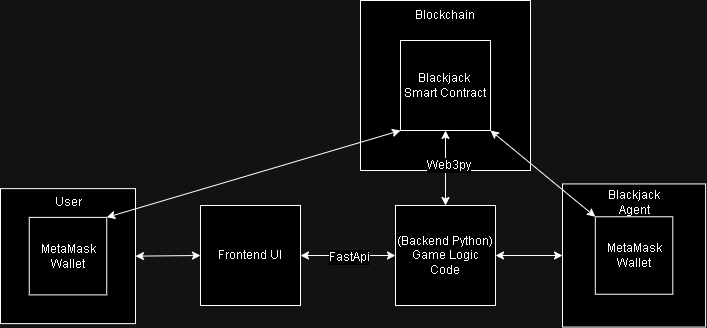

The diagram above was exported from draw.io. Its source (the exported page's mxGraphModel, read from the mxfile embedded in the PNG):
<mxGraphModel dx="1235" dy="674" grid="0" gridSize="10" guides="1" tooltips="1" connect="1" arrows="1" fold="1" page="1" pageScale="1" pageWidth="850" pageHeight="1100" math="0" shadow="0">
  <root>
    <mxCell id="0" />
    <mxCell id="1" parent="0" />
    <mxCell id="hpHzUm8Q_xdAJWaqthoy-6" value="" style="whiteSpace=wrap;html=1;aspect=fixed;" vertex="1" parent="1">
      <mxGeometry x="68" y="448.13" width="135" height="135" as="geometry" />
    </mxCell>
    <mxCell id="q6SgrXNEYFprA860p6cj-4" value="" style="whiteSpace=wrap;html=1;aspect=fixed;" parent="1" vertex="1">
      <mxGeometry x="428" y="260" width="170" height="170" as="geometry" />
    </mxCell>
    <mxCell id="q6SgrXNEYFprA860p6cj-1" value="Blackjack&amp;nbsp;&lt;br&gt;Smart Contract" style="whiteSpace=wrap;html=1;aspect=fixed;" parent="1" vertex="1">
      <mxGeometry x="468" y="300" width="90" height="90" as="geometry" />
    </mxCell>
    <mxCell id="q6SgrXNEYFprA860p6cj-3" value="Blockchain" style="text;html=1;strokeColor=none;fillColor=none;align=center;verticalAlign=middle;whiteSpace=wrap;rounded=0;" parent="1" vertex="1">
      <mxGeometry x="483" y="260" width="60" height="30" as="geometry" />
    </mxCell>
    <mxCell id="q6SgrXNEYFprA860p6cj-6" value="(Backend Python)&lt;br&gt;Game Logic&lt;br&gt;Code&lt;br&gt;" style="whiteSpace=wrap;html=1;aspect=fixed;" parent="1" vertex="1">
      <mxGeometry x="463" y="465" width="100" height="100" as="geometry" />
    </mxCell>
    <mxCell id="q6SgrXNEYFprA860p6cj-10" value="" style="endArrow=classic;startArrow=classic;html=1;rounded=0;exitX=0.5;exitY=0;exitDx=0;exitDy=0;entryX=0.5;entryY=1;entryDx=0;entryDy=0;" parent="1" source="q6SgrXNEYFprA860p6cj-6" target="q6SgrXNEYFprA860p6cj-1" edge="1">
      <mxGeometry width="50" height="50" relative="1" as="geometry">
        <mxPoint x="518" y="415" as="sourcePoint" />
        <mxPoint x="568" y="365" as="targetPoint" />
      </mxGeometry>
    </mxCell>
    <mxCell id="q6SgrXNEYFprA860p6cj-11" value="Web3py" style="edgeLabel;html=1;align=center;verticalAlign=middle;resizable=0;points=[];" parent="q6SgrXNEYFprA860p6cj-10" vertex="1" connectable="0">
      <mxGeometry x="0.0371" y="-2" relative="1" as="geometry">
        <mxPoint y="-2" as="offset" />
      </mxGeometry>
    </mxCell>
    <mxCell id="hpHzUm8Q_xdAJWaqthoy-1" value="MetaMask&lt;br&gt;Wallet" style="whiteSpace=wrap;html=1;aspect=fixed;" vertex="1" parent="1">
      <mxGeometry x="96.75" y="476.88" width="77.5" height="77.5" as="geometry" />
    </mxCell>
    <mxCell id="hpHzUm8Q_xdAJWaqthoy-2" value="Frontend UI" style="whiteSpace=wrap;html=1;aspect=fixed;" vertex="1" parent="1">
      <mxGeometry x="268" y="465" width="100" height="100" as="geometry" />
    </mxCell>
    <mxCell id="hpHzUm8Q_xdAJWaqthoy-7" value="User" style="text;html=1;strokeColor=none;fillColor=none;align=center;verticalAlign=middle;whiteSpace=wrap;rounded=0;" vertex="1" parent="1">
      <mxGeometry x="105.5" y="446.88" width="60" height="30" as="geometry" />
    </mxCell>
    <mxCell id="hpHzUm8Q_xdAJWaqthoy-11" value="" style="endArrow=classic;startArrow=classic;html=1;rounded=0;entryX=0;entryY=0.5;entryDx=0;entryDy=0;exitX=1;exitY=0.5;exitDx=0;exitDy=0;" edge="1" parent="1" source="hpHzUm8Q_xdAJWaqthoy-6" target="hpHzUm8Q_xdAJWaqthoy-2">
      <mxGeometry width="50" height="50" relative="1" as="geometry">
        <mxPoint x="258" y="545" as="sourcePoint" />
        <mxPoint x="308" y="495" as="targetPoint" />
      </mxGeometry>
    </mxCell>
    <mxCell id="hpHzUm8Q_xdAJWaqthoy-12" value="" style="endArrow=classic;startArrow=classic;html=1;rounded=0;entryX=0;entryY=0.5;entryDx=0;entryDy=0;exitX=1;exitY=0.5;exitDx=0;exitDy=0;" edge="1" parent="1" source="hpHzUm8Q_xdAJWaqthoy-2" target="q6SgrXNEYFprA860p6cj-6">
      <mxGeometry width="50" height="50" relative="1" as="geometry">
        <mxPoint x="258" y="545" as="sourcePoint" />
        <mxPoint x="308" y="495" as="targetPoint" />
      </mxGeometry>
    </mxCell>
    <mxCell id="hpHzUm8Q_xdAJWaqthoy-16" value="FastApi" style="edgeLabel;html=1;align=center;verticalAlign=middle;resizable=0;points=[];" vertex="1" connectable="0" parent="hpHzUm8Q_xdAJWaqthoy-12">
      <mxGeometry x="0.0035" y="-1" relative="1" as="geometry">
        <mxPoint as="offset" />
      </mxGeometry>
    </mxCell>
    <mxCell id="hpHzUm8Q_xdAJWaqthoy-14" value="" style="endArrow=classic;startArrow=classic;html=1;rounded=0;entryX=0;entryY=1;entryDx=0;entryDy=0;exitX=1;exitY=0;exitDx=0;exitDy=0;" edge="1" parent="1" source="hpHzUm8Q_xdAJWaqthoy-1" target="q6SgrXNEYFprA860p6cj-1">
      <mxGeometry width="50" height="50" relative="1" as="geometry">
        <mxPoint x="288" y="395" as="sourcePoint" />
        <mxPoint x="338" y="345" as="targetPoint" />
      </mxGeometry>
    </mxCell>
    <mxCell id="hpHzUm8Q_xdAJWaqthoy-17" value="" style="whiteSpace=wrap;html=1;aspect=fixed;" vertex="1" parent="1">
      <mxGeometry x="630" y="443.44" width="143.12" height="143.12" as="geometry" />
    </mxCell>
    <mxCell id="hpHzUm8Q_xdAJWaqthoy-18" value="MetaMask&lt;br&gt;Wallet" style="whiteSpace=wrap;html=1;aspect=fixed;" vertex="1" parent="1">
      <mxGeometry x="662.81" y="476.25" width="77.5" height="77.5" as="geometry" />
    </mxCell>
    <mxCell id="hpHzUm8Q_xdAJWaqthoy-19" value="Blackjack Agent" style="text;html=1;strokeColor=none;fillColor=none;align=center;verticalAlign=middle;whiteSpace=wrap;rounded=0;" vertex="1" parent="1">
      <mxGeometry x="671.56" y="446.88" width="60" height="30" as="geometry" />
    </mxCell>
    <mxCell id="hpHzUm8Q_xdAJWaqthoy-20" value="" style="endArrow=classic;startArrow=classic;html=1;rounded=0;entryX=0;entryY=0.5;entryDx=0;entryDy=0;exitX=1;exitY=0.5;exitDx=0;exitDy=0;" edge="1" parent="1" source="q6SgrXNEYFprA860p6cj-6" target="hpHzUm8Q_xdAJWaqthoy-17">
      <mxGeometry width="50" height="50" relative="1" as="geometry">
        <mxPoint x="598" y="615" as="sourcePoint" />
        <mxPoint x="648" y="565" as="targetPoint" />
      </mxGeometry>
    </mxCell>
    <mxCell id="hpHzUm8Q_xdAJWaqthoy-22" value="" style="endArrow=classic;startArrow=classic;html=1;rounded=0;entryX=1;entryY=1;entryDx=0;entryDy=0;exitX=0;exitY=0;exitDx=0;exitDy=0;" edge="1" parent="1" source="hpHzUm8Q_xdAJWaqthoy-18" target="q6SgrXNEYFprA860p6cj-1">
      <mxGeometry width="50" height="50" relative="1" as="geometry">
        <mxPoint x="478" y="505" as="sourcePoint" />
        <mxPoint x="528" y="455" as="targetPoint" />
      </mxGeometry>
    </mxCell>
  </root>
</mxGraphModel>